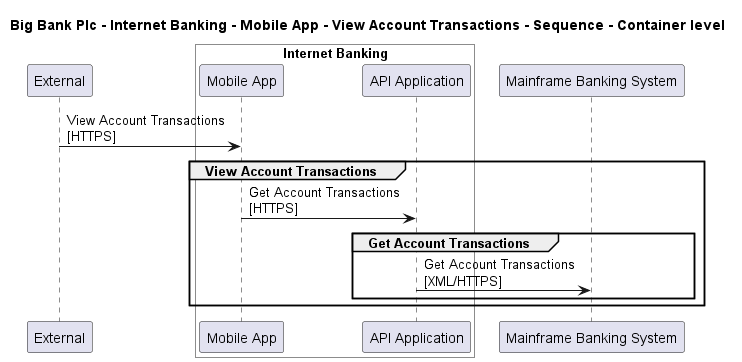

The diagram above was rendered by PlantUML. Its source (embedded in the PNG):
@startuml

title Big Bank Plc - Internet Banking - Mobile App - View Account Transactions - Sequence - Container level

participant "External" as C4InterFlow.SoftwareSystems.ExternalSystem

box "Internet Banking" #White
    participant "Mobile App" as BigBankPlc.SoftwareSystems.InternetBanking.Containers.MobileApp
    participant "API Application" as BigBankPlc.SoftwareSystems.InternetBanking.Containers.APIApplication
end box

participant "Mainframe Banking System" as BigBankPlc.SoftwareSystems.MainframeBankingSystem

C4InterFlow.SoftwareSystems.ExternalSystem -> BigBankPlc.SoftwareSystems.InternetBanking.Containers.MobileApp : View Account Transactions\n[HTTPS]
group View Account Transactions
BigBankPlc.SoftwareSystems.InternetBanking.Containers.MobileApp -> BigBankPlc.SoftwareSystems.InternetBanking.Containers.APIApplication : Get Account Transactions\n[HTTPS]
group Get Account Transactions
BigBankPlc.SoftwareSystems.InternetBanking.Containers.APIApplication -> BigBankPlc.SoftwareSystems.MainframeBankingSystem : Get Account Transactions\n[XML/HTTPS]
end
end


@enduml